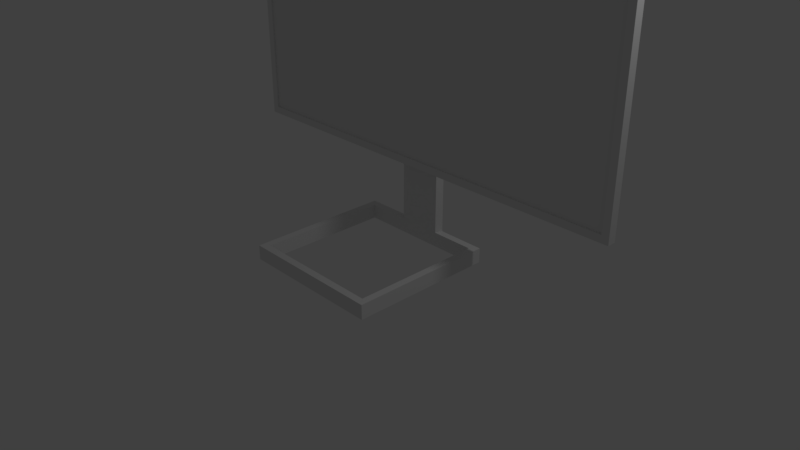# Source: Monitor.blend  (saved by Blender 2.79.0; exported with 4.5.12 LTS)
import bpy
from mathutils import Matrix  # noqa: F401  (used for matrix-valued properties, if any)

bpy.ops.wm.read_factory_settings(use_empty=True)
scene = bpy.context.scene
scene.name = 'Scene'

# ---- collections
col_collection_1 = bpy.data.collections.new('Collection 1'); scene.collection.children.link(col_collection_1)

# ---- world
world_world = bpy.data.worlds.new('World'); scene.world = world_world
world_world.color = (0.05088, 0.05088, 0.05088)
world_world.use_sun_shadow = False
world_world.sun_shadow_jitter_overblur = 0.0
world_world.cycles.sampling_method = 'MANUAL'

# ---- cameras
cam_camera = bpy.data.cameras.new('Camera')
cam_camera.clip_end = 100.0
cam_camera.lens = 35.0
cam_camera.sensor_width = 32.0
cam_camera.sensor_height = 18.0
cam_camera.ortho_scale = 7.314
cam_camera.dof.focus_distance = 0.0
cam_camera.dof.aperture_fstop = 128.0

# ---- lights
light_lamp = bpy.data.lights.new('Lamp', 'POINT')
light_lamp.transmission_factor = 0.0
light_lamp.cutoff_distance = 30.0
light_lamp.energy = 100.0
light_lamp.shadow_buffer_clip_start = 1.001
light_lamp.shadow_soft_size = 0.1
light_lamp.shadow_maximum_resolution = 0.006
light_lamp.use_absolute_resolution = True

# ---- meshes
me_cube_001 = bpy.data.meshes.new('Cube.001')
me_cube_001.from_pydata([(-0.9, -0.9, -0.1), (-0.9, -0.9, 0.1), (-0.9, 0.9, -0.1), (-0.9, 0.9, 0.1), (0.9, -0.9, -0.1), (0.9, -0.9, 0.1), (0.9, 0.9, -0.1), (0.9, 0.9, 0.1), (-1.0, -1.0, 0.1), (-1.0, 1.0, 0.1), (1.0, 1.0, 0.1), (1.0, -1.0, 0.1), (-1.0, 1.0, -0.1), (-1.0, -1.0, -0.1), (1.0, 1.0, -0.1), (1.0, -1.0, -0.1), (0.3333, 1.0, -0.1), (-0.3333, 1.0, -0.1), (-0.3333, 1.0, 0.1), (0.3333, 1.0, 0.1), (-0.3, 0.9, 0.1), (0.3, 0.9, 0.1), (0.3, 0.9, -0.1), (-0.3, 0.9, -0.1), (-0.3333, 1.0, 1.1), (0.3333, 1.0, 1.1), (-0.3, 0.9, 1.1), (0.3, 0.9, 1.1), (2.98e-08, 0.9, 0.1), (2.98e-08, 0.9, 1.1), (0.3, 0.9, 0.9726), (-0.3, 0.9, 0.9726), (2.98e-08, 0.9, 0.9726), (-3.0, 0.8873, 4.358), (3.0, 0.8873, 4.358), (-3.0, 0.8873, 0.9835), (3.0, 0.8873, 0.9835), (-2.9, 0.7873, 4.258), (-2.9, 0.7873, 1.083), (2.9, 0.7873, 4.258), (2.9, 0.7873, 1.083), (-3.0, 0.7873, 4.358), (-3.0, 0.7873, 0.9835), (3.0, 0.7873, 4.358), (3.0, 0.7873, 0.9835), (-3.0, 0.7673, 4.358), (-3.0, 0.7673, 0.9835), (3.0, 0.7673, 4.358), (3.0, 0.7673, 0.9835), (-2.9, 0.7673, 4.258), (-2.9, 0.7673, 1.083), (2.9, 0.7673, 4.258), (2.9, 0.7673, 1.083)], [], [(13, 8, 9, 12), (16, 19, 10, 14), (14, 10, 11, 15), (15, 11, 8, 13), (5, 4, 0, 1), (1, 0, 2, 3), (1, 3, 9, 8), (21, 7, 10, 19), (7, 5, 11, 10), (5, 1, 8, 11), (2, 0, 13, 12), (23, 2, 12, 17), (4, 6, 14, 15), (0, 4, 15, 13), (21, 22, 6, 7), (7, 6, 4, 5), (3, 2, 23, 20), (20, 23, 22, 21, 28), (6, 22, 16, 14), (22, 23, 17, 16), (3, 20, 18, 9), (21, 19, 25, 27, 30), (12, 9, 18, 17), (17, 18, 19, 16), (26, 29, 27, 25, 24), (19, 18, 24, 25), (18, 20, 31, 26, 24), (20, 28, 32, 31), (28, 21, 30, 32), (30, 27, 34, 36), (27, 26, 33, 34), (26, 31, 35, 33), (31, 30, 36, 35), (33, 35, 42, 41), (40, 39, 37, 38), (36, 34, 43, 44), (34, 33, 41, 43), (35, 36, 44, 42), (38, 37, 49, 50), (39, 40, 52, 51), (43, 41, 45, 47), (42, 44, 48, 46), (50, 49, 45, 46), (49, 51, 47, 45), (51, 52, 48, 47), (52, 50, 46, 48), (44, 43, 47, 48), (40, 38, 50, 52), (41, 42, 46, 45), (37, 39, 51, 49)])
me_cube_001.use_remesh_preserve_volume = False
me_cube_001.use_remesh_preserve_attributes = False
me_cube_001.use_mirror_vertex_groups = False
me_cube_001.update()

# ---- objects
ob_cube = bpy.data.objects.new('Cube', me_cube_001)
ob_lamp = bpy.data.objects.new('Lamp', light_lamp)
ob_camera = bpy.data.objects.new('Camera', cam_camera)

# ---- transforms, parenting, visibility, modifiers, constraints
ob_cube.location = (0.0, 0.0, 0.0)
ob_cube.lineart.crease_threshold = 0.0
ob_lamp.location = (4.076, 1.005, 5.904)
ob_lamp.rotation_euler = (0.6503, 0.05522, 1.866)
ob_lamp.lock_rotations_4d = False
ob_lamp.empty_display_type = 'ARROWS'
ob_lamp.color = (0.0, 0.0, 0.0, 0.0)
ob_lamp.lineart.crease_threshold = 0.0
ob_camera.location = (7.481, -6.508, 5.344)
ob_camera.rotation_euler = (1.109, 0.0, 0.8149)
ob_camera.lock_rotations_4d = False
ob_camera.empty_display_type = 'ARROWS'
ob_camera.color = (0.0, 0.0, 0.0, 0.0)
ob_camera.display_type = 'WIRE'
ob_camera.lineart.crease_threshold = 0.0

# ---- collection membership
col_collection_1.objects.link(ob_cube)
col_collection_1.objects.link(ob_lamp)
col_collection_1.objects.link(ob_camera)

# ---- scene / render settings (as saved in the file)
scene.camera = ob_camera
scene.frame_start = 1; scene.frame_end = 250; scene.frame_set(1)
scene.render.engine = 'BLENDER_EEVEE_NEXT'
scene.render.resolution_percentage = 50
scene.render.dither_intensity = 0.0
scene.cycles.use_denoising = False
scene.cycles.samples = 128
scene.cycles.sampling_pattern = 'TABULATED_SOBOL'
scene.cycles.use_adaptive_sampling = False
scene.cycles.use_light_tree = False
scene.cycles.blur_glossy = 0.0
scene.cycles.sample_clamp_indirect = 0.0
scene.view_settings.view_transform = 'Standard'
bpy.context.view_layer.update()
